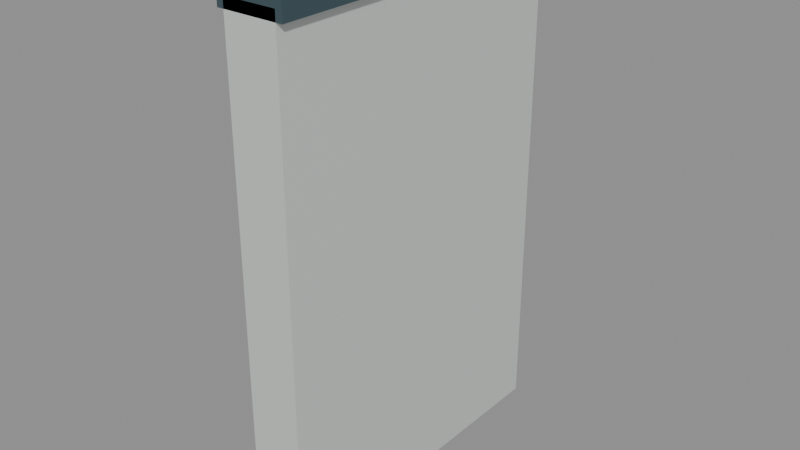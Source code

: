 # Source: halfwall_straight_50cm.blend  (saved by Blender 5.2.45; exported with 4.5.12 LTS)
import bpy
from mathutils import Matrix  # noqa: F401  (used for matrix-valued properties, if any)

bpy.ops.wm.read_factory_settings(use_empty=True)
scene = bpy.context.scene
scene.name = 'halfwall_straight_50cm'

# ---- materials (node trees are filled in below, after node groups)
mat_warm_white_painted_steel = bpy.data.materials.new('Warm white painted steel')
mat_warm_white_painted_steel.diffuse_color = (0.74, 0.78, 0.75, 1.0)
mat_dark_gunwale_cap = bpy.data.materials.new('Dark gunwale cap')
mat_dark_gunwale_cap.diffuse_color = (0.075, 0.13, 0.15, 1.0)

# ---- material node trees
mat_warm_white_painted_steel.use_nodes = True; mat_warm_white_painted_steel.node_tree.nodes.clear()
_N = mat_warm_white_painted_steel.node_tree.nodes; _L = mat_warm_white_painted_steel.node_tree.links
n0 = _N.new('ShaderNodeBsdfPrincipled'); n0.name = 'Principled BSDF'; n0.location = (-200, 100)
n0.inputs[0].default_value = (0.74, 0.78, 0.75, 1.0)
n0.inputs[1].default_value = 0.3
n0.inputs[2].default_value = 0.42
n0.inputs[10].default_value = 0.005
n1 = _N.new('ShaderNodeOutputMaterial'); n1.name = 'Material Output'; n1.location = (200, 100)
_L.new(n0.outputs[0], n1.inputs[0])
n1.is_active_output = True
mat_dark_gunwale_cap.use_nodes = True; mat_dark_gunwale_cap.node_tree.nodes.clear()
_N = mat_dark_gunwale_cap.node_tree.nodes; _L = mat_dark_gunwale_cap.node_tree.links
n0 = _N.new('ShaderNodeBsdfPrincipled'); n0.name = 'Principled BSDF'; n0.location = (-200, 100)
n0.inputs[0].default_value = (0.075, 0.13, 0.15, 1.0)
n0.inputs[1].default_value = 0.5
n0.inputs[2].default_value = 0.4
n0.inputs[10].default_value = 0.005
n1 = _N.new('ShaderNodeOutputMaterial'); n1.name = 'Material Output'; n1.location = (200, 100)
_L.new(n0.outputs[0], n1.inputs[0])
n1.is_active_output = True

# ---- meshes
me_seamless_solid_halfwall = bpy.data.meshes.new('Seamless solid halfwall')
me_seamless_solid_halfwall.from_pydata([(-0.04, 0.0, 0.0), (0.04, 0.0, 0.0), (0.04, 0.0, 0.75), (-0.04, 0.0, 0.75), (-0.04, 0.5, 0.0), (0.04, 0.5, 0.0), (0.04, 0.5, 0.75), (-0.04, 0.5, 0.75)], [], [(3, 2, 1, 0), (4, 5, 6, 7), (0, 1, 5, 4), (1, 2, 6, 5), (2, 3, 7, 6), (3, 0, 4, 7)])
me_seamless_solid_halfwall.materials.append(mat_warm_white_painted_steel)
me_seamless_solid_halfwall.update()
me_seamless_top_cap = bpy.data.meshes.new('Seamless top cap')
me_seamless_top_cap.from_pydata([(-0.05, 0.0, 0.735), (0.05, 0.0, 0.735), (0.05, 0.0, 0.765), (0.04, 0.0, 0.775), (-0.04, 0.0, 0.775), (-0.05, 0.0, 0.765), (-0.05, 0.5, 0.735), (0.05, 0.5, 0.735), (0.05, 0.5, 0.765), (0.04, 0.5, 0.775), (-0.04, 0.5, 0.775), (-0.05, 0.5, 0.765)], [], [(5, 4, 3, 2, 1, 0), (6, 7, 8, 9, 10, 11), (0, 1, 7, 6), (1, 2, 8, 7), (2, 3, 9, 8), (3, 4, 10, 9), (4, 5, 11, 10), (5, 0, 6, 11)])
me_seamless_top_cap.materials.append(mat_dark_gunwale_cap)
me_seamless_top_cap.update()

# ---- objects
ob_seamless_solid_halfwall = bpy.data.objects.new('Seamless solid halfwall', me_seamless_solid_halfwall)
ob_seamless_top_cap = bpy.data.objects.new('Seamless top cap', me_seamless_top_cap)
ob_socketstart_022 = bpy.data.objects.new('SocketStart.022', None)
ob_socketend_016 = bpy.data.objects.new('SocketEnd.016', None)

# ---- transforms, parenting, visibility, modifiers, constraints
ob_seamless_solid_halfwall.location = (0.0, 0.0, 0.0)
ob_seamless_top_cap.location = (0.0, 0.0, 0.0)
ob_socketstart_022.location = (0.0, 0.0, 0.0)
ob_socketstart_022.empty_display_size = 0.08
ob_socketend_016.location = (0.0, 0.5, 0.0)
ob_socketend_016.empty_display_size = 0.08

# ---- collection membership
scene.collection.objects.link(ob_seamless_solid_halfwall)
scene.collection.objects.link(ob_seamless_top_cap)
scene.collection.objects.link(ob_socketstart_022)
scene.collection.objects.link(ob_socketend_016)

# ---- scene / render settings (as saved in the file)
scene.frame_start = 1; scene.frame_end = 250; scene.frame_set(1)
scene.render.engine = 'BLENDER_EEVEE_NEXT'
scene.render.image_settings.exr_codec = 'NONE'
scene.render.use_bake_clear = False
scene.render.bake_margin = 0
scene.render.bake_bias = 0.0
scene.render.bake_samples = 0
scene.render.simplify_subdivision_render = 0
scene.render.simplify_child_particles_render = 0.0
scene.render.compositor_device = 'GPU'
scene.eevee.use_volume_custom_range = False
scene.eevee.gtao_distance = 0.0
scene.eevee.use_fast_gi = False
scene.eevee.fast_gi_thickness_near = 0.1
scene.eevee.fast_gi_thickness_far = 0.0
scene.eevee.ray_tracing_options.screen_trace_thickness = 0.1
bpy.context.view_layer.update()

# ---- added for rendering (the .blend has no active camera and no usable light): camera, sun + grey world if the file has none
cam_auto = bpy.data.cameras.new('AutoCamera')
cam_auto.lens = 50.0
cam_auto.sensor_width = 36.0
cam_auto.clip_end = 1000.0
ob_auto_camera = bpy.data.objects.new('AutoCamera', cam_auto)
scene.collection.objects.link(ob_auto_camera)
ob_auto_camera.location = (0.85833, -0.779996, 1.07416)
ob_auto_camera.rotation_euler = (1.09748, -7.21219e-08, 0.694738)
scene.camera = ob_auto_camera
light_auto_sun = bpy.data.lights.new('AutoSun', 'SUN')
light_auto_sun.energy = 3.0
light_auto_sun.angle = 0.0523599
ob_auto_sun = bpy.data.objects.new('AutoSun', light_auto_sun)
scene.collection.objects.link(ob_auto_sun)
ob_auto_sun.rotation_euler = (0.872665, 0.174533, 0.523599)
if scene.world is None:
    world_auto = bpy.data.worlds.new('AutoWorld')
    world_auto.color = (0.3, 0.3, 0.3)
    scene.world = world_auto
bpy.context.view_layer.update()
